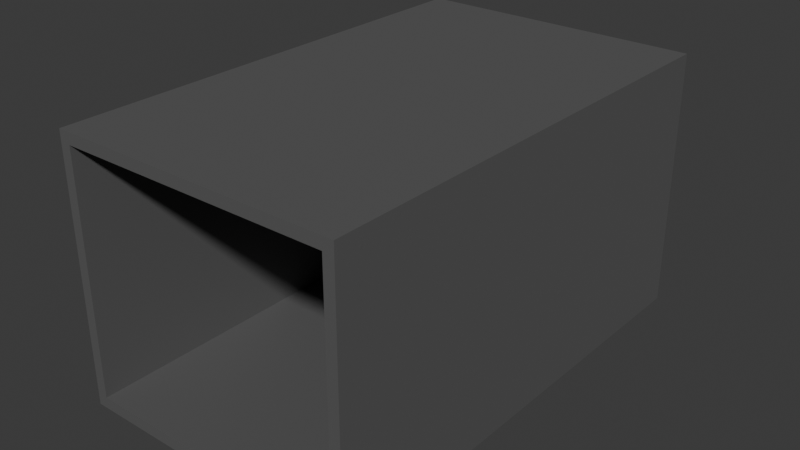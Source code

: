 # Source: hall_I.blend  (saved by Blender 4.2.66; exported with 4.5.12 LTS)
import bpy
from mathutils import Matrix  # noqa: F401  (used for matrix-valued properties, if any)

bpy.ops.wm.read_factory_settings(use_empty=True)
scene = bpy.context.scene
scene.name = 'Scene'

# ---- collections
col_collection = bpy.data.collections.new('Collection'); scene.collection.children.link(col_collection)
col_normaldoorbounds = bpy.data.collections.new('NormalDoorBounds'); col_collection.children.link(col_normaldoorbounds)

# ---- materials (node trees are filled in below, after node groups)
mat_material = bpy.data.materials.new('Material')

# ---- material node trees
mat_material.use_nodes = True; mat_material.node_tree.nodes.clear()
_N = mat_material.node_tree.nodes; _L = mat_material.node_tree.links
n0 = _N.new('ShaderNodeBsdfPrincipled'); n0.name = 'Principled BSDF'; n0.location = (10, 300)
n0.inputs[0].default_value = (0.1274, 0.1274, 0.1274, 1.0)
n0.inputs[1].default_value = 0.182
n0.inputs[2].default_value = 0.577
n1 = _N.new('ShaderNodeOutputMaterial'); n1.name = 'Material Output'; n1.location = (300, 300)
_L.new(n0.outputs[0], n1.inputs[0])
n1.is_active_output = True

# ---- world
world_world = bpy.data.worlds.new('World'); scene.world = world_world
world_world.use_nodes = True; world_world.node_tree.nodes.clear()
_N = world_world.node_tree.nodes; _L = world_world.node_tree.links
n0 = _N.new('ShaderNodeOutputWorld'); n0.name = 'World Output'; n0.location = (300, 300)
n1 = _N.new('ShaderNodeBackground'); n1.name = 'Background'; n1.location = (10, 300)
n1.inputs[0].default_value = (0.05088, 0.05088, 0.05088, 1.0)
_L.new(n1.outputs[0], n0.inputs[0])
n0.is_active_output = True
world_world.color = (0.05088, 0.05088, 0.05088)
world_world.sun_shadow_jitter_overblur = 0.0

# ---- meshes
me_plane_001 = bpy.data.meshes.new('Plane.001')
me_plane_001.from_pydata([(-2.25, -1.0, 4.0), (-2.25, -1.0, -2.533e-08), (-2.25, 1.0, 4.0), (-2.25, 1.0, -1.445e-07), (2.25, 1.0, 4.0), (2.25, 1.0, -4.472e-09), (2.25, -1.0, 4.0), (2.25, -1.0, -4.472e-09), (-2.429, -1.08, 4.19), (-2.429, -1.08, -0.1904), (-2.429, 1.08, 4.19), (-2.429, 1.08, -0.1904), (2.429, 1.08, 4.19), (2.429, 1.08, -0.1904), (2.429, -1.08, 4.19), (2.429, -1.08, -0.1904), (-2.25, -7.451e-09, 4.0), (-2.25, -1.49e-08, -2.533e-08), (2.25, -7.451e-09, 4.0), (2.25, -1.49e-08, -4.472e-09), (-2.25, -1.0, 2.0), (-2.25, 1.0, 2.0), (-2.429, -1.08, 2.0), (-2.429, 1.08, 2.0), (-2.25, 0.0, 2.0), (2.25, 1.0, 2.0), (2.25, -1.0, 2.0), (2.429, 1.08, 2.0), (2.429, -1.08, 2.0), (2.25, 0.0, 2.0), (0.0, 1.08, 4.19), (-2.384e-07, -1.08, 4.19), (-2.429, 0.0, 4.19), (-2.429, 0.0, -0.1904), (2.429, 0.0, 4.19), (2.429, 0.0, -0.1904), (-2.429, 0.0, 2.0), (2.429, 0.0, 2.0), (-1.192e-07, 0.0, 4.19), (-2.25, -2.0, 4.0), (-2.25, -2.0, -2.533e-08), (2.25, -2.0, 4.0), (2.25, -2.0, -4.472e-09), (-2.429, -2.08, 4.19), (-2.429, -2.08, -0.1904), (2.429, -2.08, 4.19), (2.429, -2.08, -0.1904), (-2.25, -2.0, 2.0), (-2.429, -2.08, 2.0), (2.25, -2.0, 2.0), (2.429, -2.08, 2.0), (-2.384e-07, -2.08, 4.19), (-2.25, -3.0, 4.0), (-2.25, -3.0, -2.533e-08), (2.25, -3.0, 4.0), (2.25, -3.0, -4.472e-09), (-2.429, -3.08, 4.19), (-2.429, -3.08, -0.1904), (2.429, -3.08, 4.19), (2.429, -3.08, -0.1904), (-2.25, -3.0, 2.0), (-2.429, -3.08, 2.0), (2.25, -3.0, 2.0), (2.429, -3.08, 2.0), (-2.384e-07, -3.08, 4.19), (-2.25, -4.0, 4.0), (-2.25, -4.0, -2.533e-08), (2.25, -4.0, 4.0), (2.25, -4.0, -4.472e-09), (-2.429, -4.0, 4.19), (-2.429, -4.0, -0.1904), (2.429, -4.0, 4.19), (2.429, -4.0, -0.1904), (-2.25, -4.0, 2.0), (-2.429, -4.0, 2.0), (2.25, -4.0, 2.0), (2.429, -4.0, 2.0), (-2.384e-07, -4.0, 4.0), (-2.384e-07, -4.0, 4.19), (-2.25, 2.0, 4.0), (-2.25, 2.0, -1.445e-07), (2.25, 2.0, 4.0), (2.25, 2.0, -4.472e-09), (-2.429, 2.08, 4.19), (-2.429, 2.08, -0.1904), (2.429, 2.08, 4.19), (2.429, 2.08, -0.1904), (-2.25, 2.0, 2.0), (-2.429, 2.08, 2.0), (2.25, 2.0, 2.0), (2.429, 2.08, 2.0), (0.0, 2.08, 4.19), (-2.25, 3.0, 4.0), (-2.25, 3.0, -1.445e-07), (2.25, 3.0, 4.0), (2.25, 3.0, -4.472e-09), (-2.429, 3.08, 4.19), (-2.429, 3.08, -0.1904), (2.429, 3.08, 4.19), (2.429, 3.08, -0.1904), (-2.25, 3.0, 2.0), (-2.429, 3.08, 2.0), (2.25, 3.0, 2.0), (2.429, 3.08, 2.0), (0.0, 3.08, 4.19), (-2.25, 4.0, 4.0), (-2.25, 4.0, -1.445e-07), (2.25, 4.0, 4.0), (2.25, 4.0, -4.472e-09), (-2.429, 4.0, 4.19), (-2.429, 4.0, -0.1904), (2.429, 4.0, 4.19), (2.429, 4.0, -0.1904), (-2.25, 4.0, 2.0), (-2.429, 4.0, 2.0), (2.25, 4.0, 2.0), (2.429, 4.0, 2.0), (0.0, 4.0, 4.19), (0.0, 4.0, 4.0), (-1.457e-07, -1.0, 0.0), (9.272e-08, 1.0, 0.0), (9.272e-08, -2.98e-08, 0.0), (-1.457e-07, -2.0, 0.0), (-1.457e-07, -3.0, 0.0), (-1.457e-07, -4.0, 0.0), (9.272e-08, 2.0, 0.0), (9.272e-08, 3.0, 0.0), (9.272e-08, 4.0, 0.0), (1.457e-07, -1.0, 4.0), (-9.272e-08, 1.0, 4.0), (-9.272e-08, -2.98e-08, 4.0), (1.457e-07, -2.0, 4.0), (1.457e-07, -3.0, 4.0), (1.457e-07, -4.0, 4.0), (-9.272e-08, 2.0, 4.0), (-9.272e-08, 3.0, 4.0), (-9.272e-08, 4.0, 4.0), (-6.327e-07, 1.08, -0.1904), (-3.943e-07, -1.08, -0.1904), (-5.135e-07, 0.0, -0.1904), (-3.943e-07, -2.08, -0.1904), (-3.943e-07, -3.08, -0.1904), (-3.943e-07, -4.0, -0.1904), (-6.327e-07, 2.08, -0.1904), (-6.327e-07, 3.08, -0.1904), (-6.327e-07, 4.0, -0.1904)], [], [(24, 17, 3, 21), (29, 19, 7, 26), (36, 23, 11, 33), (37, 28, 15, 35), (38, 31, 14, 34), (5, 25, 89, 82), (10, 30, 91, 83), (20, 0, 39, 47), (14, 31, 51, 45), (25, 5, 19, 29), (20, 1, 17, 24), (0, 20, 24, 16), (31, 8, 43, 51), (32, 10, 23, 36), (16, 24, 21, 2), (4, 25, 29, 18), (15, 28, 50, 46), (23, 10, 83, 88), (34, 14, 28, 37), (18, 29, 26, 6), (2, 21, 87, 79), (32, 8, 31, 38), (10, 32, 38, 30), (12, 34, 37, 27), (8, 32, 36, 22), (30, 38, 34, 12), (27, 37, 35, 13), (22, 36, 33, 9), (48, 44, 57, 61), (51, 43, 56, 64), (41, 49, 62, 54), (40, 47, 60, 53), (46, 50, 63, 59), (6, 26, 49, 41), (8, 22, 48, 43), (28, 14, 45, 50), (1, 20, 47, 40), (26, 7, 42, 49), (22, 9, 44, 48), (60, 52, 65, 73), (58, 64, 78, 71), (61, 57, 70, 74), (64, 56, 69, 78), (54, 62, 75, 67), (45, 51, 64, 58), (47, 39, 52, 60), (50, 45, 58, 63), (43, 48, 61, 56), (49, 42, 55, 62), (75, 76, 71, 67), (77, 78, 69, 65), (73, 74, 70, 66), (65, 69, 74, 73), (68, 72, 76, 75), (67, 71, 78, 77), (63, 58, 71, 76), (56, 61, 74, 69), (62, 55, 68, 75), (59, 63, 76, 72), (53, 60, 73, 66), (91, 85, 98, 104), (79, 87, 100, 92), (85, 90, 103, 98), (89, 81, 94, 102), (27, 13, 86, 90), (21, 3, 80, 87), (25, 4, 81, 89), (30, 12, 85, 91), (11, 23, 88, 84), (12, 27, 90, 85), (95, 102, 115, 108), (104, 98, 111, 117), (92, 100, 113, 105), (98, 103, 116, 111), (102, 94, 107, 115), (82, 89, 102, 95), (83, 91, 104, 96), (88, 83, 96, 101), (87, 80, 93, 100), (90, 86, 99, 103), (84, 88, 101, 97), (115, 116, 112, 108), (118, 117, 111, 107), (113, 114, 109, 105), (106, 110, 114, 113), (107, 111, 116, 115), (105, 109, 117, 118), (96, 104, 117, 109), (101, 96, 109, 114), (100, 93, 106, 113), (103, 99, 112, 116), (97, 101, 114, 110), (121, 119, 7, 19), (5, 82, 125, 120), (120, 121, 19, 5), (3, 17, 121, 120), (119, 122, 42, 7), (17, 1, 119, 121), (122, 123, 55, 42), (1, 40, 122, 119), (123, 124, 68, 55), (40, 53, 123, 122), (53, 66, 124, 123), (120, 125, 80, 3), (82, 95, 126, 125), (125, 126, 93, 80), (95, 108, 127, 126), (126, 127, 106, 93), (130, 128, 0, 16), (2, 79, 134, 129), (129, 130, 16, 2), (4, 18, 130, 129), (128, 131, 39, 0), (18, 6, 128, 130), (131, 132, 52, 39), (6, 41, 131, 128), (132, 133, 65, 52), (41, 54, 132, 131), (54, 67, 133, 132), (129, 134, 81, 4), (79, 92, 135, 134), (134, 135, 94, 81), (92, 105, 136, 135), (135, 136, 107, 94), (139, 138, 9, 33), (13, 137, 143, 86), (9, 138, 140, 44), (138, 15, 46, 140), (35, 15, 138, 139), (13, 35, 139, 137), (137, 139, 33, 11), (140, 46, 59, 141), (57, 141, 142, 70), (141, 59, 72, 142), (44, 140, 141, 57), (143, 84, 97, 144), (137, 11, 84, 143), (144, 97, 110, 145), (86, 143, 144, 99), (99, 144, 145, 112), (72, 68, 124, 142), (70, 142, 124, 66), (110, 106, 127, 145), (112, 145, 127, 108)])
_uv = me_plane_001.uv_layers.new(name='UVMap')
_uv.uv.foreach_set('vector', [0.2214, 0.9996, 0.2214, 0.8895, 0.2765, 0.8895, 0.2765, 0.9996, 0.6626, 0.5106, 0.6626, 0.6207, 0.6075, 0.6207, 0.6075, 0.5106, 0.0004283, 0.5106, 0.05984, 0.5106, 0.05984, 0.6311, 0.0004283, 0.6311, 0.4416, 0.5097, 0.3822, 0.5097, 0.3822, 0.3892, 0.4416, 0.3892, 0.7307, 0.2214, 0.7307, 0.2808, 0.5971, 0.2808, 0.5971, 0.2214, 0.8554, 0.2765, 0.9655, 0.2765, 0.9655, 0.3315, 0.8554, 0.3315, 0.05984, 0.3892, 0.05984, 0.2555, 0.1149, 0.2555, 0.1149, 0.3892, 0.1655, 0.7657, 0.1655, 0.8757, 0.1105, 0.8757, 0.1105, 0.7657, 0.5971, 0.2808, 0.7307, 0.2808, 0.7307, 0.3359, 0.5971, 0.3359, 0.9655, 0.2765, 0.8554, 0.2765, 0.8554, 0.2214, 0.9655, 0.2214, 0.9655, 0.05546, 0.8554, 0.05546, 0.8554, 0.0004283, 0.9655, 0.0004283, 0.1655, 0.8757, 0.1655, 0.7657, 0.2206, 0.7657, 0.2206, 0.8757, 0.4765, 0.05984, 0.6102, 0.05984, 0.6102, 0.1149, 0.4765, 0.1149, 0.0004283, 0.3892, 0.05984, 0.3892, 0.05984, 0.5097, 0.0004283, 0.5097, 0.4424, 0.8757, 0.4424, 0.7657, 0.4975, 0.7657, 0.4975, 0.8757, 0.7185, 0.8895, 0.7185, 0.9996, 0.6634, 0.9996, 0.6634, 0.8895, 0.3822, 0.3892, 0.3822, 0.5097, 0.3271, 0.5097, 0.3271, 0.3892, 0.05984, 0.5097, 0.05984, 0.3892, 0.1149, 0.3892, 0.1149, 0.5097, 0.5971, 0.2214, 0.5971, 0.2808, 0.4765, 0.2808, 0.4765, 0.2214, 0.8554, 0.4424, 0.9655, 0.4424, 0.9655, 0.4975, 0.8554, 0.4975, 0.4975, 0.8757, 0.4975, 0.7657, 0.5525, 0.7657, 0.5525, 0.8757, 0.6102, 0.0004283, 0.6102, 0.05984, 0.4765, 0.05984, 0.4765, 0.0004283, 0.05984, 0.3892, 0.0004283, 0.3892, 0.0004283, 0.2555, 0.05984, 0.2555, 0.05984, 0.121, 0.0004283, 0.121, 0.0004283, 0.0004283, 0.05984, 0.0004283, 0.6102, 0.05984, 0.6102, 0.0004283, 0.7307, 0.0004283, 0.7307, 0.05984, 0.05984, 0.2547, 0.0004283, 0.2547, 0.0004283, 0.121, 0.05984, 0.121, 0.4756, 0.1612, 0.4756, 0.2206, 0.3551, 0.2206, 0.3551, 0.1612, 0.3822, 0.5106, 0.4416, 0.5106, 0.4416, 0.6311, 0.3822, 0.6311, 0.3271, 0.5106, 0.3271, 0.6311, 0.2721, 0.6311, 0.2721, 0.5106, 0.4765, 0.1149, 0.6102, 0.1149, 0.6102, 0.1699, 0.4765, 0.1699, 0.8554, 0.5525, 0.9655, 0.5525, 0.9655, 0.6075, 0.8554, 0.6075, 0.8554, 0.1105, 0.9655, 0.1105, 0.9655, 0.1655, 0.8554, 0.1655, 0.3271, 0.3892, 0.3271, 0.5097, 0.2721, 0.5097, 0.2721, 0.3892, 0.8554, 0.4975, 0.9655, 0.4975, 0.9655, 0.5525, 0.8554, 0.5525, 0.6102, 0.05984, 0.7307, 0.05984, 0.7307, 0.1149, 0.6102, 0.1149, 0.4765, 0.2808, 0.5971, 0.2808, 0.5971, 0.3359, 0.4765, 0.3359, 0.8554, 0.05546, 0.9655, 0.05546, 0.9655, 0.1105, 0.8554, 0.1105, 0.6075, 0.5106, 0.6075, 0.6207, 0.5525, 0.6207, 0.5525, 0.5106, 0.3822, 0.5106, 0.3822, 0.6311, 0.3271, 0.6311, 0.3271, 0.5106, 0.05546, 0.7657, 0.05546, 0.8757, 0.0004283, 0.8757, 0.0004283, 0.7657, 0.5971, 0.3909, 0.7307, 0.3909, 0.7307, 0.4416, 0.5971, 0.4416, 0.2721, 0.5106, 0.2721, 0.6311, 0.2214, 0.6311, 0.2214, 0.5106, 0.4765, 0.1699, 0.6102, 0.1699, 0.6102, 0.2206, 0.4765, 0.2206, 0.8554, 0.6075, 0.9655, 0.6075, 0.9655, 0.6626, 0.8554, 0.6626, 0.5971, 0.3359, 0.7307, 0.3359, 0.7307, 0.3909, 0.5971, 0.3909, 0.1105, 0.7657, 0.1105, 0.8757, 0.05546, 0.8757, 0.05546, 0.7657, 0.4765, 0.3359, 0.5971, 0.3359, 0.5971, 0.3909, 0.4765, 0.3909, 0.6102, 0.1149, 0.7307, 0.1149, 0.7307, 0.1699, 0.6102, 0.1699, 0.5525, 0.5106, 0.5525, 0.6207, 0.4975, 0.6207, 0.4975, 0.5106, 0.9486, 0.7657, 0.9585, 0.7657, 0.9585, 0.8862, 0.9486, 0.8757, 0.8653, 0.7201, 0.8653, 0.7306, 0.7316, 0.7306, 0.7414, 0.7201, 0.9478, 0.8862, 0.9379, 0.8862, 0.9379, 0.7657, 0.9478, 0.7762, 0.905, 0.8757, 0.8951, 0.8862, 0.8951, 0.7657, 0.905, 0.7657, 0.7421, 0.7639, 0.7316, 0.7541, 0.8521, 0.7541, 0.8521, 0.7639, 0.8554, 0.6861, 0.8653, 0.6966, 0.7316, 0.6966, 0.7316, 0.6861, 0.4765, 0.3909, 0.5971, 0.3909, 0.5971, 0.4416, 0.4765, 0.4416, 0.6102, 0.1699, 0.7307, 0.1699, 0.7307, 0.2206, 0.6102, 0.2206, 0.4975, 0.5106, 0.4975, 0.6207, 0.4424, 0.6207, 0.4424, 0.5106, 0.2721, 0.3892, 0.2721, 0.5097, 0.2214, 0.5097, 0.2214, 0.3892, 0.8554, 0.1655, 0.9655, 0.1655, 0.9655, 0.2206, 0.8554, 0.2206, 0.1149, 0.2547, 0.1149, 0.121, 0.1699, 0.121, 0.1699, 0.2547, 0.5525, 0.8757, 0.5525, 0.7657, 0.6075, 0.7657, 0.6075, 0.8757, 0.1149, 0.121, 0.1149, 0.0004283, 0.1699, 0.0004283, 0.1699, 0.121, 0.7735, 0.9996, 0.7735, 0.8895, 0.8285, 0.8895, 0.8285, 0.9996, 0.4756, 0.1612, 0.3551, 0.1612, 0.3551, 0.1061, 0.4756, 0.1061, 0.2765, 0.9996, 0.2765, 0.8895, 0.3315, 0.8895, 0.3315, 0.9996, 0.7185, 0.9996, 0.7185, 0.8895, 0.7735, 0.8895, 0.7735, 0.9996, 0.05984, 0.2547, 0.05984, 0.121, 0.1149, 0.121, 0.1149, 0.2547, 0.05984, 0.6311, 0.05984, 0.5106, 0.1149, 0.5106, 0.1149, 0.6311, 0.05984, 0.121, 0.05984, 0.0004283, 0.1149, 0.0004283, 0.1149, 0.121, 0.8554, 0.3865, 0.9655, 0.3865, 0.9655, 0.4416, 0.8554, 0.4416, 0.1699, 0.2547, 0.1699, 0.121, 0.2206, 0.121, 0.2206, 0.2547, 0.6075, 0.8757, 0.6075, 0.7657, 0.6626, 0.7657, 0.6626, 0.8757, 0.1699, 0.121, 0.1699, 0.0004283, 0.2206, 0.0004283, 0.2206, 0.121, 0.8285, 0.9996, 0.8285, 0.8895, 0.8836, 0.8895, 0.8836, 0.9996, 0.8554, 0.3315, 0.9655, 0.3315, 0.9655, 0.3865, 0.8554, 0.3865, 0.1149, 0.3892, 0.1149, 0.2555, 0.1699, 0.2555, 0.1699, 0.3892, 0.1149, 0.5097, 0.1149, 0.3892, 0.1699, 0.3892, 0.1699, 0.5097, 0.3315, 0.9996, 0.3315, 0.8895, 0.3865, 0.8895, 0.3865, 0.9996, 0.4756, 0.1061, 0.3551, 0.1061, 0.3551, 0.05109, 0.4756, 0.05109, 0.1149, 0.6311, 0.1149, 0.5106, 0.1699, 0.5106, 0.1699, 0.6311, 0.9371, 0.8862, 0.9272, 0.8862, 0.9272, 0.7657, 0.9371, 0.7762, 0.8653, 0.6634, 0.8653, 0.6739, 0.7316, 0.6739, 0.7414, 0.6634, 0.8844, 0.7657, 0.8943, 0.7657, 0.8943, 0.8862, 0.8844, 0.8757, 0.9058, 0.7762, 0.9157, 0.7657, 0.9157, 0.8862, 0.9058, 0.8862, 0.9264, 0.8757, 0.9165, 0.8862, 0.9165, 0.7657, 0.9264, 0.7657, 0.7414, 0.7079, 0.7316, 0.6974, 0.8653, 0.6974, 0.8653, 0.7079, 0.1699, 0.3892, 0.1699, 0.2555, 0.2206, 0.2555, 0.2206, 0.3892, 0.1699, 0.5097, 0.1699, 0.3892, 0.2206, 0.3892, 0.2206, 0.5097, 0.3865, 0.9996, 0.3865, 0.8895, 0.4416, 0.8895, 0.4416, 0.9996, 0.4756, 0.05109, 0.3551, 0.05109, 0.3551, 0.0004283, 0.4756, 0.0004283, 0.1699, 0.6311, 0.1699, 0.5106, 0.2206, 0.5106, 0.2206, 0.6311, 0.6626, 0.7445, 0.6075, 0.7445, 0.6075, 0.6207, 0.6626, 0.6207, 0.8554, 0.2765, 0.8554, 0.3315, 0.7316, 0.3315, 0.7316, 0.2765, 0.7316, 0.2765, 0.7316, 0.2214, 0.8554, 0.2214, 0.8554, 0.2765, 0.2765, 0.8895, 0.2214, 0.8895, 0.2214, 0.7657, 0.2765, 0.7657, 0.6075, 0.7445, 0.5525, 0.7445, 0.5525, 0.6207, 0.6075, 0.6207, 0.8554, 0.0004283, 0.8554, 0.05546, 0.7316, 0.05546, 0.7316, 0.0004283, 0.5525, 0.7445, 0.4975, 0.7445, 0.4975, 0.6207, 0.5525, 0.6207, 0.8554, 0.05546, 0.8554, 0.1105, 0.7316, 0.1105, 0.7316, 0.05546, 0.4975, 0.7445, 0.4424, 0.7445, 0.4424, 0.6207, 0.4975, 0.6207, 0.8554, 0.1105, 0.8554, 0.1655, 0.7316, 0.1655, 0.7316, 0.1105, 0.8554, 0.1655, 0.8554, 0.2206, 0.7316, 0.2206, 0.7316, 0.1655, 0.2765, 0.7657, 0.3315, 0.7657, 0.3315, 0.8895, 0.2765, 0.8895, 0.8554, 0.3315, 0.8554, 0.3865, 0.7316, 0.3865, 0.7316, 0.3315, 0.3315, 0.7657, 0.3865, 0.7657, 0.3865, 0.8895, 0.3315, 0.8895, 0.8554, 0.3865, 0.8554, 0.4416, 0.7316, 0.4416, 0.7316, 0.3865, 0.3865, 0.7657, 0.4416, 0.7657, 0.4416, 0.8895, 0.3865, 0.8895, 0.2206, 0.9996, 0.1655, 0.9996, 0.1655, 0.8757, 0.2206, 0.8757, 0.4975, 0.8757, 0.5525, 0.8757, 0.5525, 0.9996, 0.4975, 0.9996, 0.4975, 0.9996, 0.4424, 0.9996, 0.4424, 0.8757, 0.4975, 0.8757, 0.7185, 0.8895, 0.6634, 0.8895, 0.6634, 0.7657, 0.7185, 0.7657, 0.1655, 0.9996, 0.1105, 0.9996, 0.1105, 0.8757, 0.1655, 0.8757, 0.8554, 0.4424, 0.8554, 0.4975, 0.7316, 0.4975, 0.7316, 0.4424, 0.1105, 0.9996, 0.05546, 0.9996, 0.05546, 0.8757, 0.1105, 0.8757, 0.8554, 0.4975, 0.8554, 0.5525, 0.7316, 0.5525, 0.7316, 0.4975, 0.05546, 0.9996, 0.0004283, 0.9996, 0.0004283, 0.8757, 0.05546, 0.8757, 0.8554, 0.5525, 0.8554, 0.6075, 0.7316, 0.6075, 0.7316, 0.5525, 0.8554, 0.6075, 0.8554, 0.6626, 0.7316, 0.6626, 0.7316, 0.6075, 0.7185, 0.7657, 0.7735, 0.7657, 0.7735, 0.8895, 0.7185, 0.8895, 0.5525, 0.8757, 0.6075, 0.8757, 0.6075, 0.9996, 0.5525, 0.9996, 0.7735, 0.7657, 0.8285, 0.7657, 0.8285, 0.8895, 0.7735, 0.8895, 0.6075, 0.8757, 0.6626, 0.8757, 0.6626, 0.9996, 0.6075, 0.9996, 0.8285, 0.7657, 0.8836, 0.7657, 0.8836, 0.8895, 0.8285, 0.8895, 0.4416, 0.7648, 0.3822, 0.7648, 0.3822, 0.6311, 0.4416, 0.6311, 0.3551, 0.1612, 0.2214, 0.1612, 0.2214, 0.1061, 0.3551, 0.1061, 0.3822, 0.6311, 0.3822, 0.7648, 0.3271, 0.7648, 0.3271, 0.6311, 0.3822, 0.2555, 0.3822, 0.3892, 0.3271, 0.3892, 0.3271, 0.2555, 0.4416, 0.3892, 0.3822, 0.3892, 0.3822, 0.2555, 0.4416, 0.2555, 0.3551, 0.1612, 0.3551, 0.2206, 0.2214, 0.2206, 0.2214, 0.1612, 0.05984, 0.7648, 0.0004283, 0.7648, 0.0004283, 0.6311, 0.05984, 0.6311, 0.3271, 0.2555, 0.3271, 0.3892, 0.2721, 0.3892, 0.2721, 0.2555, 0.2721, 0.6311, 0.2721, 0.7648, 0.2214, 0.7648, 0.2214, 0.6311, 0.2721, 0.2555, 0.2721, 0.3892, 0.2214, 0.3892, 0.2214, 0.2555, 0.3271, 0.6311, 0.3271, 0.7648, 0.2721, 0.7648, 0.2721, 0.6311, 0.1149, 0.7648, 0.1149, 0.6311, 0.1699, 0.6311, 0.1699, 0.7648, 0.05984, 0.7648, 0.05984, 0.6311, 0.1149, 0.6311, 0.1149, 0.7648, 0.1699, 0.7648, 0.1699, 0.6311, 0.2206, 0.6311, 0.2206, 0.7648, 0.3551, 0.1061, 0.2214, 0.1061, 0.2214, 0.05109, 0.3551, 0.05109, 0.3551, 0.05109, 0.2214, 0.05109, 0.2214, 0.0004283, 0.3551, 0.0004283, 0.7316, 0.7532, 0.7414, 0.7428, 0.8653, 0.7428, 0.8653, 0.7532, 0.8653, 0.7192, 0.7316, 0.7192, 0.7316, 0.7088, 0.8554, 0.7088, 0.7316, 0.6852, 0.7414, 0.6748, 0.8653, 0.6748, 0.8653, 0.6852, 0.8653, 0.7419, 0.7316, 0.7419, 0.7316, 0.7314, 0.8554, 0.7314])
me_plane_001.materials.append(mat_material)
me_plane_001.use_paint_bone_selection = False
me_plane_001.use_paint_mask = True
me_plane_001.update()

# ---- objects
ob_hallwayiwalls = bpy.data.objects.new('HallwayIWalls', me_plane_001)
ob_cellbounds_x = bpy.data.objects.new('cellbounds-x', None)
ob_cellbounds_x_1 = bpy.data.objects.new('cellbounds+x', None)
ob_cellbounds_xy = bpy.data.objects.new('cellbounds-xy', None)
ob_cellbounds_xy_1 = bpy.data.objects.new('cellbounds+xy', None)
ob_left_high = bpy.data.objects.new('Left-High', None)
ob_left_low = bpy.data.objects.new('Left-Low', None)
ob_right_high = bpy.data.objects.new('Right-High', None)
ob_right_low = bpy.data.objects.new('Right-Low', None)

# ---- transforms, parenting, visibility, modifiers, constraints
ob_hallwayiwalls.location = (0.0, 0.0, 0.0)
ob_cellbounds_x.location = (-4.0, 0.0, 0.0)
ob_cellbounds_x_1.location = (4.0, 0.0, 0.0)
ob_cellbounds_xy.location = (-4.0, 0.0, 4.0)
ob_cellbounds_xy_1.location = (4.0, 0.0, 4.0)
ob_left_high.location = (2.25, 0.0, 4.0)
ob_left_low.location = (2.25, 0.0, 0.0)
ob_right_high.location = (-2.25, 0.0, 4.0)
ob_right_low.location = (-2.25, 0.0, 0.0)

# ---- collection membership
col_collection.objects.link(ob_hallwayiwalls)
col_collection.objects.link(ob_cellbounds_x)
col_collection.objects.link(ob_cellbounds_x_1)
col_collection.objects.link(ob_cellbounds_xy)
col_collection.objects.link(ob_cellbounds_xy_1)
col_normaldoorbounds.objects.link(ob_left_high)
col_normaldoorbounds.objects.link(ob_left_low)
col_normaldoorbounds.objects.link(ob_right_high)
col_normaldoorbounds.objects.link(ob_right_low)

# ---- scene / render settings (as saved in the file)
scene.frame_start = 1; scene.frame_end = 250; scene.frame_set(1)
scene.render.engine = 'BLENDER_EEVEE_NEXT'
bpy.context.view_layer.update()

# ---- added for rendering (the .blend has no active camera and no usable light): camera, sun
cam_auto = bpy.data.cameras.new('AutoCamera')
cam_auto.lens = 50.0
cam_auto.sensor_width = 36.0
cam_auto.clip_end = 1000.0
ob_auto_camera = bpy.data.objects.new('AutoCamera', cam_auto)
scene.collection.objects.link(ob_auto_camera)
ob_auto_camera.location = (9.56122, -11.4735, 9.64898)
ob_auto_camera.rotation_euler = (1.09748, -7.21219e-08, 0.694738)
scene.camera = ob_auto_camera
light_auto_sun = bpy.data.lights.new('AutoSun', 'SUN')
light_auto_sun.energy = 3.0
light_auto_sun.angle = 0.0523599
ob_auto_sun = bpy.data.objects.new('AutoSun', light_auto_sun)
scene.collection.objects.link(ob_auto_sun)
ob_auto_sun.rotation_euler = (0.872665, 0.174533, 0.523599)
bpy.context.view_layer.update()
